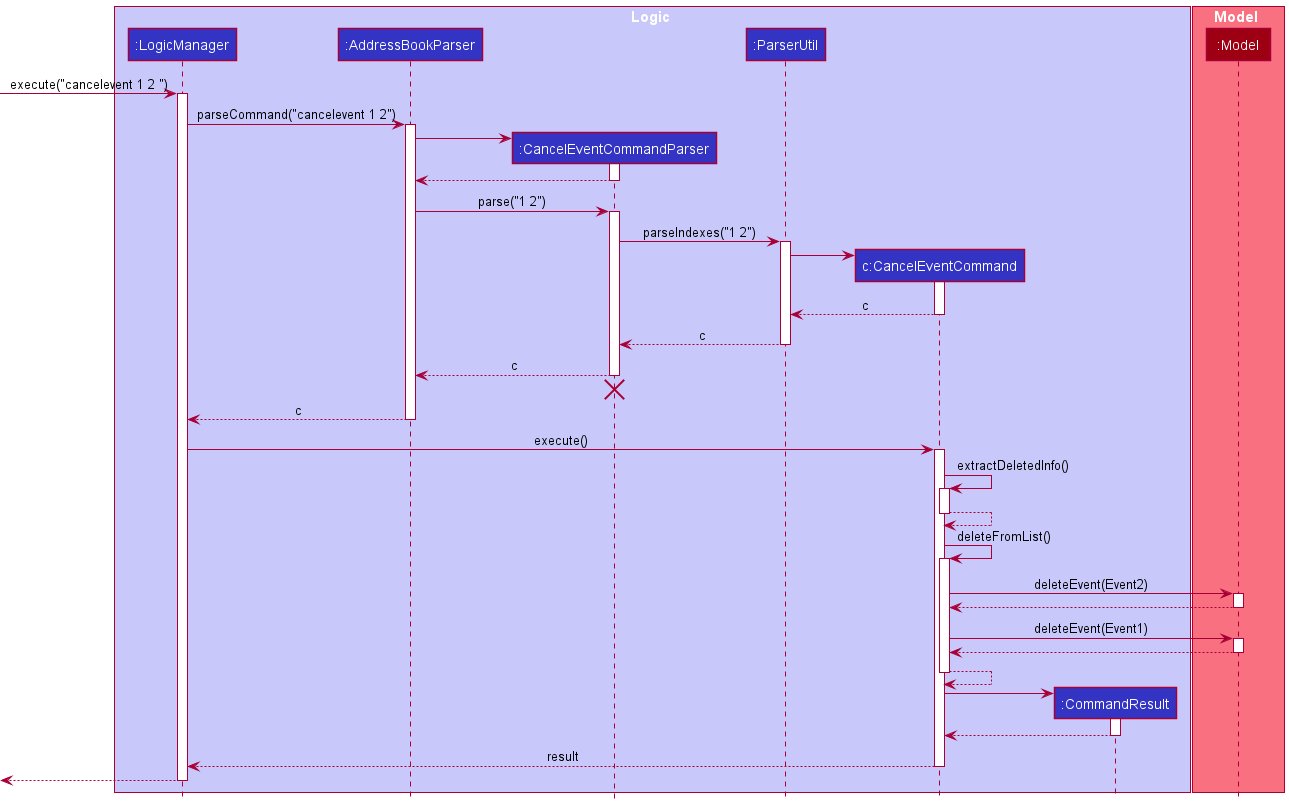

The diagram above was rendered by PlantUML. Its source (embedded in the PNG):
@startuml
!include style.puml

box Logic LOGIC_COLOR_T1
participant ":LogicManager" as LogicManager LOGIC_COLOR
participant ":AddressBookParser" as AddressBookParser LOGIC_COLOR
participant ":CancelEventCommandParser" as CancelEventCommandParser LOGIC_COLOR
participant ":ParserUtil" as ParserUtil LOGIC_COLOR
participant "c:CancelEventCommand" as CancelEventCommand LOGIC_COLOR
participant ":CommandResult" as CommandResult LOGIC_COLOR
end box

box Model MODEL_COLOR_T1
participant ":Model" as Model MODEL_COLOR
end box

[-> LogicManager : execute("cancelevent 1 2 ")
activate LogicManager

LogicManager -> AddressBookParser : parseCommand("cancelevent 1 2")
activate AddressBookParser

create CancelEventCommandParser
AddressBookParser -> CancelEventCommandParser
activate CancelEventCommandParser

CancelEventCommandParser --> AddressBookParser
deactivate CancelEventCommandParser

AddressBookParser -> CancelEventCommandParser : parse("1 2")
activate CancelEventCommandParser

CancelEventCommandParser -> ParserUtil : parseIndexes("1 2")
activate ParserUtil
create CancelEventCommand
ParserUtil -> CancelEventCommand
activate CancelEventCommand

CancelEventCommand --> ParserUtil : c
deactivate CancelEventCommand
ParserUtil --> CancelEventCommandParser : c
deactivate ParserUtil

CancelEventCommandParser --> AddressBookParser : c
deactivate CancelEventCommandParser
'Hidden arrow to position the destroy marker below the end of the activation bar.
CancelEventCommandParser -[hidden]-> AddressBookParser
destroy CancelEventCommandParser

AddressBookParser --> LogicManager : c
deactivate AddressBookParser

LogicManager -> CancelEventCommand : execute()
activate CancelEventCommand
CancelEventCommand -> CancelEventCommand : extractDeletedInfo()
activate CancelEventCommand
CancelEventCommand --> CancelEventCommand
deactivate CancelEventCommand
CancelEventCommand -> CancelEventCommand : deleteFromList()
activate CancelEventCommand
CancelEventCommand -> Model : deleteEvent(Event2)
activate Model
Model --> CancelEventCommand
deactivate Model

CancelEventCommand -> Model : deleteEvent(Event1)
activate Model
Model --> CancelEventCommand
deactivate Model

CancelEventCommand --> CancelEventCommand
deactivate CancelEventCommand

create CommandResult
CancelEventCommand -> CommandResult
activate CommandResult

CommandResult --> CancelEventCommand
deactivate CommandResult

CancelEventCommand --> LogicManager : result
deactivate CancelEventCommand

[<--LogicManager
deactivate LogicManager
@enduml